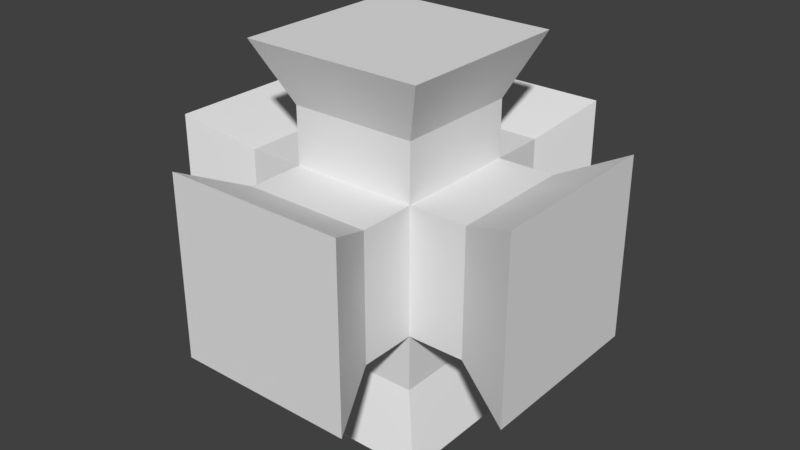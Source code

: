 # Source: PipeJoint.blend  (saved by Blender 2.80.75; exported with 4.5.12 LTS)
import bpy
from mathutils import Matrix  # noqa: F401  (used for matrix-valued properties, if any)

bpy.ops.wm.read_factory_settings(use_empty=True)
scene = bpy.context.scene
scene.name = 'Scene'

# ---- collections
col_collection_1 = bpy.data.collections.new('Collection 1'); scene.collection.children.link(col_collection_1)

# ---- world
world_world = bpy.data.worlds.new('World'); scene.world = world_world
world_world.color = (0.05088, 0.05088, 0.05088)
world_world.use_sun_shadow = False
world_world.sun_shadow_jitter_overblur = 0.0
world_world.cycles.sampling_method = 'MANUAL'

# ---- meshes
me_cube = bpy.data.meshes.new('Cube')
me_cube.from_pydata([(1.997, 1.051, -1.051), (1.997, -1.051, -1.051), (1.5, 3.003, -1.5), (-1.5, 3.003, 1.5), (3.003, -1.5, 1.5), (-1.051, 1.997, 1.051), (1.051, 1.997, 1.051), (1.5, 3.003, 1.5), (1.051, 1.997, -1.051), (-1.051, 1.997, -1.051), (1.997, 1.051, 1.051), (-1.5, 3.003, -1.5), (3.003, 1.5, 1.5), (3.003, -1.5, -1.5), (3.003, 1.5, -1.5), (1.997, -1.051, 1.051), (-3.003, -1.5, -1.5), (-3.003, 1.5, -1.5), (-3.003, -1.5, 1.5), (-3.003, 1.5, 1.5), (-1.997, 1.051, -1.051), (-1.997, -1.051, -1.051), (-1.997, 1.051, 1.051), (-1.997, -1.051, 1.051), (1.5, -3.003, -1.5), (-1.5, -3.003, -1.5), (1.5, -3.003, 1.5), (-1.5, -3.003, 1.5), (-1.051, -1.997, -1.051), (1.051, -1.997, -1.051), (-1.051, -1.997, 1.051), (1.051, -1.997, 1.051), (1.5, 1.5, 3.003), (-1.5, -1.5, 3.003), (-1.051, -1.051, 1.997), (1.051, -1.051, 1.997), (1.5, -1.5, 3.003), (1.051, 1.051, 1.997), (-1.051, 1.051, 1.997), (-1.5, 1.5, 3.003), (-1.5, 1.5, -3.003), (1.5, -1.5, -3.003), (1.051, -1.051, -1.997), (-1.051, -1.051, -1.997), (-1.5, -1.5, -3.003), (-1.051, 1.051, -1.997), (1.051, 1.051, -1.997), (1.5, 1.5, -3.003)], [], [(11, 3, 7, 2), (35, 36, 33, 34), (8, 9, 11, 2), (35, 37, 32, 36), (37, 38, 39, 32), (6, 8, 2, 7), (15, 4, 12, 10), (6, 7, 3, 5), (15, 1, 13, 4), (1, 0, 14, 13), (39, 33, 36, 32), (9, 5, 3, 11), (14, 12, 4, 13), (0, 10, 12, 14), (20, 21, 16, 17), (22, 19, 18, 23), (21, 23, 18, 16), (16, 18, 19, 17), (22, 20, 17, 19), (28, 29, 24, 25), (30, 27, 26, 31), (29, 31, 26, 24), (24, 26, 27, 25), (30, 28, 25, 27), (38, 34, 33, 39), (43, 44, 41, 42), (43, 45, 40, 44), (45, 46, 47, 40), (47, 41, 44, 40), (46, 42, 41, 47), (10, 0, 20, 22), (1, 15, 23, 21), (35, 34, 43, 42), (37, 35, 42, 46), (38, 37, 46, 45), (34, 38, 45, 43), (15, 10, 22, 23), (0, 1, 21, 20), (6, 5, 30, 31), (8, 6, 31, 29), (9, 8, 29, 28), (5, 9, 28, 30)])
_uv = me_cube.uv_layers.new(name='UVMap')
_uv.uv.foreach_set('vector', [0.9757, 0.7631, 0.4856, 0.7631, 0.4856, 0.273, 0.9757, 0.273, 0.4298, 0.8075, 0.5007, 0.9662, 0.02733, 0.9662, 0.09823, 0.8075, 0.4298, 0.1772, 0.09823, 0.1772, 0.02733, 0.01854, 0.5007, 0.01854, 0.09823, 0.8075, 0.4298, 0.8075, 0.5007, 0.9662, 0.02733, 0.9662, 0.4298, 0.1772, 0.09823, 0.1772, 0.02733, 0.01854, 0.5007, 0.01854, 0.4298, 0.1772, 0.09823, 0.1772, 0.02733, 0.01854, 0.5007, 0.01854, 0.09823, 0.1772, 0.02733, 0.01854, 0.5007, 0.01854, 0.4298, 0.1772, 0.09823, 0.1772, 0.02733, 0.01854, 0.5007, 0.01854, 0.4298, 0.1772, 0.09823, 0.8075, 0.4298, 0.8075, 0.5007, 0.9662, 0.02733, 0.9662, 0.4298, 0.1772, 0.09823, 0.1772, 0.02733, 0.01854, 0.5007, 0.01854, 0.9757, 0.7631, 0.4856, 0.7631, 0.4856, 0.273, 0.9757, 0.273, 0.09823, 0.8075, 0.4298, 0.8075, 0.5007, 0.9662, 0.02733, 0.9662, 0.9757, 0.273, 0.9757, 0.7631, 0.4856, 0.7631, 0.4856, 0.273, 0.4298, 0.1772, 0.09823, 0.1772, 0.02733, 0.01854, 0.5007, 0.01854, 0.09823, 0.8075, 0.4298, 0.8075, 0.5007, 0.9662, 0.02733, 0.9662, 0.4298, 0.8075, 0.5007, 0.9662, 0.02733, 0.9662, 0.09823, 0.8075, 0.4298, 0.1772, 0.09823, 0.1772, 0.02733, 0.01854, 0.5007, 0.01854, 0.9757, 0.7631, 0.4856, 0.7631, 0.4856, 0.273, 0.9757, 0.273, 0.09823, 0.8075, 0.4298, 0.8075, 0.5007, 0.9662, 0.02733, 0.9662, 0.09823, 0.8075, 0.4298, 0.8075, 0.5007, 0.9662, 0.02733, 0.9662, 0.4298, 0.8075, 0.5007, 0.9662, 0.02733, 0.9662, 0.09823, 0.8075, 0.09823, 0.8075, 0.4298, 0.8075, 0.5007, 0.9662, 0.02733, 0.9662, 0.9757, 0.7631, 0.4856, 0.7631, 0.4856, 0.273, 0.9757, 0.273, 0.4298, 0.1772, 0.09823, 0.1772, 0.02733, 0.01854, 0.5007, 0.01854, 0.09823, 0.8075, 0.4298, 0.8075, 0.5007, 0.9662, 0.02733, 0.9662, 0.09823, 0.1772, 0.02733, 0.01854, 0.5007, 0.01854, 0.4298, 0.1772, 0.4298, 0.1772, 0.09823, 0.1772, 0.02733, 0.01854, 0.5007, 0.01854, 0.09823, 0.8075, 0.4298, 0.8075, 0.5007, 0.9662, 0.02733, 0.9662, 0.4856, 0.273, 0.9757, 0.273, 0.9757, 0.7631, 0.4856, 0.7631, 0.4298, 0.1772, 0.09823, 0.1772, 0.02733, 0.01854, 0.5007, 0.01854, 0.09823, 0.1772, 0.4298, 0.1772, 0.4298, 0.8075, 0.09823, 0.8075, 0.4298, 0.8075, 0.09823, 0.8075, 0.09823, 0.1772, 0.4298, 0.1772, 0.4298, 0.8075, 0.09823, 0.8075, 0.09823, 0.1772, 0.4298, 0.1772, 0.4298, 0.8075, 0.09823, 0.8075, 0.09823, 0.1772, 0.4298, 0.1772, 0.09823, 0.1772, 0.4298, 0.1772, 0.4298, 0.8075, 0.09823, 0.8075, 0.4298, 0.8075, 0.09823, 0.8075, 0.09823, 0.1772, 0.4298, 0.1772, 0.09823, 0.1772, 0.4298, 0.1772, 0.4298, 0.8075, 0.09823, 0.8075, 0.09823, 0.1772, 0.4298, 0.1772, 0.4298, 0.8075, 0.09823, 0.8075, 0.09823, 0.1772, 0.4298, 0.1772, 0.4298, 0.8075, 0.09823, 0.8075, 0.09823, 0.1772, 0.4298, 0.1772, 0.4298, 0.8075, 0.09823, 0.8075, 0.09823, 0.1772, 0.4298, 0.1772, 0.4298, 0.8075, 0.09823, 0.8075, 0.4298, 0.8075, 0.09823, 0.8075, 0.09823, 0.1772, 0.4298, 0.1772])
me_cube.materials.append(None)
me_cube.use_remesh_preserve_volume = False
me_cube.use_remesh_preserve_attributes = False
me_cube.use_mirror_vertex_groups = False
me_cube.update()

# ---- objects
ob_cube = bpy.data.objects.new('Cube', me_cube)

# ---- transforms, parenting, visibility, modifiers, constraints
ob_cube.location = (0.0, 0.0, 0.0)
ob_cube.rotation_euler = (0.0, -0.0, 1.571)
ob_cube.lock_rotations_4d = False
ob_cube.empty_display_type = 'ARROWS'
ob_cube.lineart.crease_threshold = 0.0

# ---- collection membership
col_collection_1.objects.link(ob_cube)

# ---- scene / render settings (as saved in the file)
scene.frame_start = 1; scene.frame_end = 250; scene.frame_set(1)
scene.render.engine = 'BLENDER_EEVEE_NEXT'
scene.render.resolution_percentage = 50
scene.render.dither_intensity = 0.0
scene.cycles.use_denoising = False
scene.cycles.samples = 128
scene.cycles.sampling_pattern = 'TABULATED_SOBOL'
scene.cycles.use_adaptive_sampling = False
scene.cycles.use_light_tree = False
scene.cycles.blur_glossy = 0.0
scene.cycles.sample_clamp_indirect = 0.0
scene.view_settings.view_transform = 'Standard'
scene.unit_settings.scale_length = 0.01
bpy.context.view_layer.update()

# ---- added for rendering (the .blend has no active camera and no usable light): camera, sun
cam_auto = bpy.data.cameras.new('AutoCamera')
cam_auto.lens = 50.0
cam_auto.sensor_width = 36.0
cam_auto.clip_end = 1000.0
ob_auto_camera = bpy.data.objects.new('AutoCamera', cam_auto)
scene.collection.objects.link(ob_auto_camera)
ob_auto_camera.location = (9.62364, -11.5484, 7.69891)
ob_auto_camera.rotation_euler = (1.09748, -7.21219e-08, 0.694738)
scene.camera = ob_auto_camera
light_auto_sun = bpy.data.lights.new('AutoSun', 'SUN')
light_auto_sun.energy = 3.0
light_auto_sun.angle = 0.0523599
ob_auto_sun = bpy.data.objects.new('AutoSun', light_auto_sun)
scene.collection.objects.link(ob_auto_sun)
ob_auto_sun.rotation_euler = (0.872665, 0.174533, 0.523599)
bpy.context.view_layer.update()
